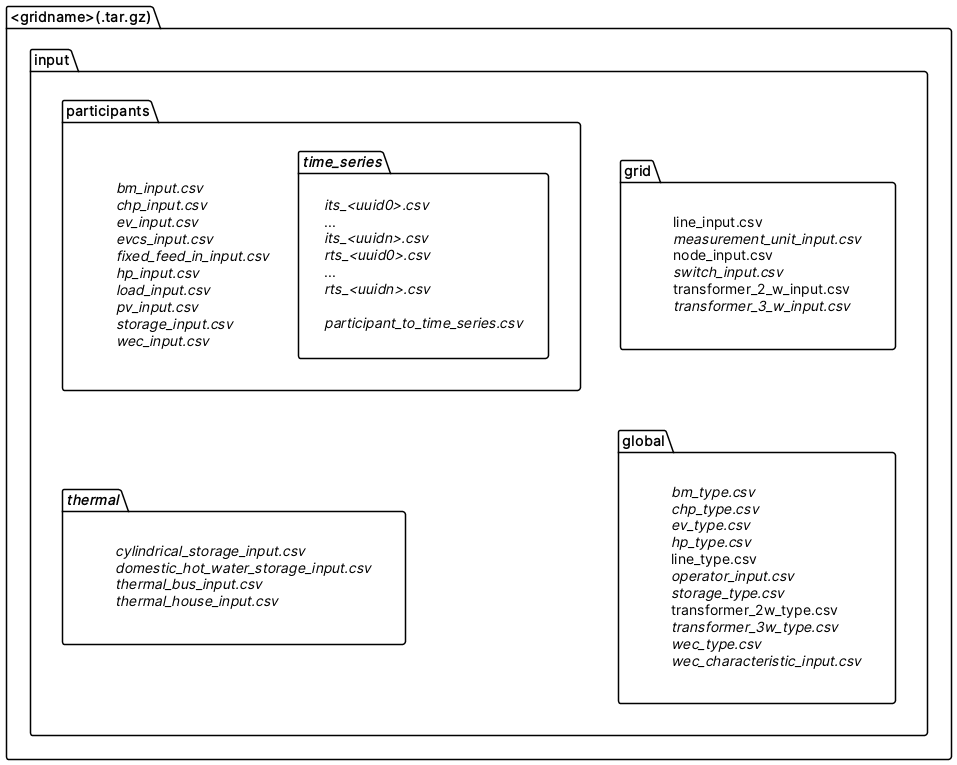

The diagram above was rendered by PlantUML. Its source (embedded in the PNG):
@startuml

package <gridname>(.tar.gz) {
    package input {
        package global {
            label "//bm_type.csv//\n//chp_type.csv//\n//ev_type.csv//\n//hp_type.csv//\nline_type.csv\n//operator_input.csv//\n//storage_type.csv//\ntransformer_2w_type.csv\n//transformer_3w_type.csv//\n//wec_type.csv//\n//wec_characteristic_input.csv//"
        }
        package grid {
            label "line_input.csv\n//measurement_unit_input.csv//\nnode_input.csv\n//switch_input.csv//\ntransformer_2_w_input.csv\n//transformer_3_w_input.csv//"
        }
        package "//thermal//" as th {
            label "//cylindrical_storage_input.csv//\n//domestic_hot_water_storage_input.csv//\n//thermal_bus_input.csv//\n//thermal_house_input.csv//"
        }
        package participants {
            label "//bm_input.csv//\n//chp_input.csv//\n//ev_input.csv//\n//evcs_input.csv//\n//fixed_feed_in_input.csv//\n//hp_input.csv//\n//load_input.csv//\n//pv_input.csv//\n//storage_input.csv//\n//wec_input.csv//"
            package //time_series// {
                label "//its_<uuid0>.csv//\n...\n//its_<uuidn>.csv//\n//rts_<uuid0>.csv//\n...\n//rts_<uuidn>.csv//\n\n//participant_to_time_series.csv//"
            }
        }

        grid -[hidden]- global
        participants -[hidden]- th
    }
}

@enduml